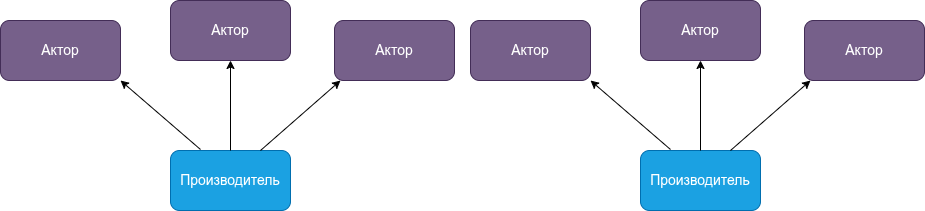

The diagram above was exported from draw.io. Its source (the exported page's mxGraphModel, read from the mxfile embedded in the PNG):
<mxGraphModel dx="2187" dy="793" grid="1" gridSize="10" guides="1" tooltips="1" connect="1" arrows="1" fold="1" page="1" pageScale="1" pageWidth="827" pageHeight="1169" math="0" shadow="0">
  <root>
    <mxCell id="0" />
    <mxCell id="1" parent="0" />
    <mxCell id="h471GKbj1zsvHqZ2LlEr-3" value="Производитель" style="rounded=1;whiteSpace=wrap;html=1;fillColor=#1ba1e2;fontColor=#ffffff;strokeColor=#006EAF;fontSize=14;" vertex="1" parent="1">
      <mxGeometry x="130" y="430" width="120" height="60" as="geometry" />
    </mxCell>
    <mxCell id="h471GKbj1zsvHqZ2LlEr-4" value="" style="endArrow=classic;html=1;rounded=0;" edge="1" parent="1">
      <mxGeometry width="50" height="50" relative="1" as="geometry">
        <mxPoint x="160" y="429" as="sourcePoint" />
        <mxPoint x="80" y="360" as="targetPoint" />
      </mxGeometry>
    </mxCell>
    <mxCell id="h471GKbj1zsvHqZ2LlEr-5" value="" style="endArrow=classic;html=1;rounded=0;exitX=0.75;exitY=0;exitDx=0;exitDy=0;" edge="1" parent="1" source="h471GKbj1zsvHqZ2LlEr-3">
      <mxGeometry width="50" height="50" relative="1" as="geometry">
        <mxPoint x="220" y="419" as="sourcePoint" />
        <mxPoint x="300" y="360" as="targetPoint" />
      </mxGeometry>
    </mxCell>
    <mxCell id="h471GKbj1zsvHqZ2LlEr-6" value="" style="endArrow=classic;html=1;rounded=0;exitX=0.5;exitY=0;exitDx=0;exitDy=0;" edge="1" parent="1" source="h471GKbj1zsvHqZ2LlEr-3">
      <mxGeometry width="50" height="50" relative="1" as="geometry">
        <mxPoint x="220" y="409" as="sourcePoint" />
        <mxPoint x="190" y="340" as="targetPoint" />
      </mxGeometry>
    </mxCell>
    <mxCell id="h471GKbj1zsvHqZ2LlEr-7" value="Актор" style="rounded=1;whiteSpace=wrap;html=1;fillColor=#76608a;strokeColor=#432D57;fontColor=#ffffff;fontSize=14;" vertex="1" parent="1">
      <mxGeometry x="130" y="280" width="120" height="60" as="geometry" />
    </mxCell>
    <mxCell id="h471GKbj1zsvHqZ2LlEr-8" value="Актор" style="rounded=1;whiteSpace=wrap;html=1;fillColor=#76608a;strokeColor=#432D57;fontColor=#ffffff;fontSize=14;" vertex="1" parent="1">
      <mxGeometry x="294" y="300" width="120" height="60" as="geometry" />
    </mxCell>
    <mxCell id="h471GKbj1zsvHqZ2LlEr-9" value="Актор" style="rounded=1;whiteSpace=wrap;html=1;fillColor=#76608a;strokeColor=#432D57;fontColor=#ffffff;fontSize=14;" vertex="1" parent="1">
      <mxGeometry x="-40" y="300" width="120" height="60" as="geometry" />
    </mxCell>
    <mxCell id="h471GKbj1zsvHqZ2LlEr-10" value="Производитель" style="rounded=1;whiteSpace=wrap;html=1;fillColor=#1ba1e2;fontColor=#ffffff;strokeColor=#006EAF;fontSize=14;" vertex="1" parent="1">
      <mxGeometry x="600" y="430" width="120" height="60" as="geometry" />
    </mxCell>
    <mxCell id="h471GKbj1zsvHqZ2LlEr-11" value="" style="endArrow=classic;html=1;rounded=0;" edge="1" parent="1">
      <mxGeometry width="50" height="50" relative="1" as="geometry">
        <mxPoint x="630" y="429" as="sourcePoint" />
        <mxPoint x="550" y="360" as="targetPoint" />
      </mxGeometry>
    </mxCell>
    <mxCell id="h471GKbj1zsvHqZ2LlEr-12" value="" style="endArrow=classic;html=1;rounded=0;exitX=0.75;exitY=0;exitDx=0;exitDy=0;" edge="1" parent="1" source="h471GKbj1zsvHqZ2LlEr-10">
      <mxGeometry width="50" height="50" relative="1" as="geometry">
        <mxPoint x="690" y="419" as="sourcePoint" />
        <mxPoint x="770" y="360" as="targetPoint" />
      </mxGeometry>
    </mxCell>
    <mxCell id="h471GKbj1zsvHqZ2LlEr-13" value="" style="endArrow=classic;html=1;rounded=0;exitX=0.5;exitY=0;exitDx=0;exitDy=0;" edge="1" parent="1" source="h471GKbj1zsvHqZ2LlEr-10">
      <mxGeometry width="50" height="50" relative="1" as="geometry">
        <mxPoint x="690" y="409" as="sourcePoint" />
        <mxPoint x="660" y="340" as="targetPoint" />
      </mxGeometry>
    </mxCell>
    <mxCell id="h471GKbj1zsvHqZ2LlEr-14" value="Актор" style="rounded=1;whiteSpace=wrap;html=1;fillColor=#76608a;strokeColor=#432D57;fontColor=#ffffff;fontSize=14;" vertex="1" parent="1">
      <mxGeometry x="600" y="280" width="120" height="60" as="geometry" />
    </mxCell>
    <mxCell id="h471GKbj1zsvHqZ2LlEr-15" value="Актор" style="rounded=1;whiteSpace=wrap;html=1;fillColor=#76608a;strokeColor=#432D57;fontColor=#ffffff;fontSize=14;" vertex="1" parent="1">
      <mxGeometry x="764" y="300" width="120" height="60" as="geometry" />
    </mxCell>
    <mxCell id="h471GKbj1zsvHqZ2LlEr-16" value="Актор" style="rounded=1;whiteSpace=wrap;html=1;fillColor=#76608a;strokeColor=#432D57;fontColor=#ffffff;fontSize=14;" vertex="1" parent="1">
      <mxGeometry x="430" y="300" width="120" height="60" as="geometry" />
    </mxCell>
  </root>
</mxGraphModel>